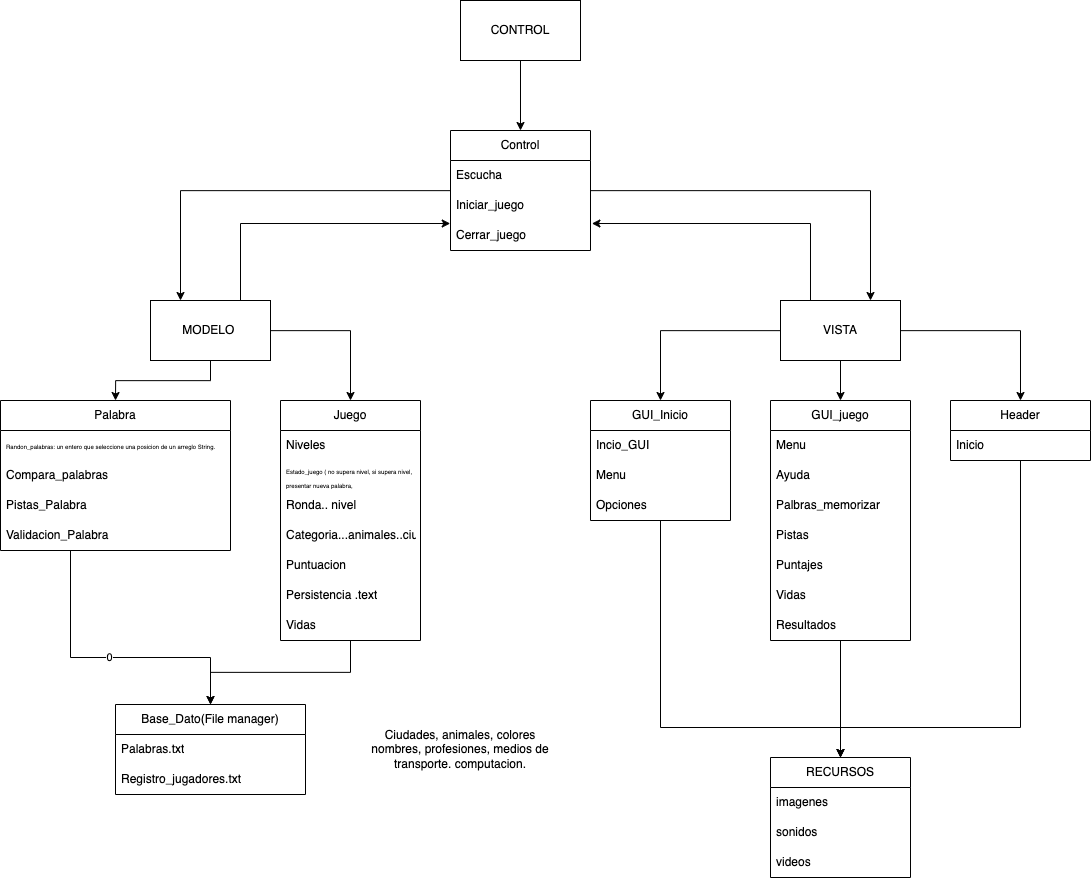

The diagram above was exported from draw.io. Its source (the exported page's mxGraphModel, read from the mxfile embedded in the PNG):
<mxGraphModel dx="5266" dy="2040" grid="1" gridSize="10" guides="1" tooltips="1" connect="1" arrows="1" fold="1" page="1" pageScale="1" pageWidth="1169" pageHeight="827" math="0" shadow="0">
  <root>
    <mxCell id="0" />
    <mxCell id="1" parent="0" />
    <mxCell id="2" value="" style="group" vertex="1" connectable="0" parent="1">
      <mxGeometry x="40" y="33" width="1090" height="877" as="geometry" />
    </mxCell>
    <mxCell id="3" value="Palabra" style="swimlane;fontStyle=0;childLayout=stackLayout;horizontal=1;startSize=30;horizontalStack=0;resizeParent=1;resizeParentMax=0;resizeLast=0;collapsible=1;marginBottom=0;whiteSpace=wrap;html=1;" vertex="1" parent="2">
      <mxGeometry y="400" width="230" height="150" as="geometry" />
    </mxCell>
    <mxCell id="4" value="&lt;font style=&quot;font-size: 6px;&quot;&gt;Randon_palabras: un entero que seleccione una posicion de un arreglo String.&lt;/font&gt;" style="text;strokeColor=none;fillColor=none;align=left;verticalAlign=middle;spacingLeft=4;spacingRight=4;overflow=hidden;points=[[0,0.5],[1,0.5]];portConstraint=eastwest;rotatable=0;whiteSpace=wrap;html=1;" vertex="1" parent="3">
      <mxGeometry y="30" width="230" height="30" as="geometry" />
    </mxCell>
    <mxCell id="5" value="Compara_palabras" style="text;strokeColor=none;fillColor=none;align=left;verticalAlign=middle;spacingLeft=4;spacingRight=4;overflow=hidden;points=[[0,0.5],[1,0.5]];portConstraint=eastwest;rotatable=0;whiteSpace=wrap;html=1;" vertex="1" parent="3">
      <mxGeometry y="60" width="230" height="30" as="geometry" />
    </mxCell>
    <mxCell id="6" value="Pistas_Palabra" style="text;strokeColor=none;fillColor=none;align=left;verticalAlign=middle;spacingLeft=4;spacingRight=4;overflow=hidden;points=[[0,0.5],[1,0.5]];portConstraint=eastwest;rotatable=0;whiteSpace=wrap;html=1;" vertex="1" parent="3">
      <mxGeometry y="90" width="230" height="30" as="geometry" />
    </mxCell>
    <mxCell id="7" value="Validacion_Palabra" style="text;strokeColor=none;fillColor=none;align=left;verticalAlign=middle;spacingLeft=4;spacingRight=4;overflow=hidden;points=[[0,0.5],[1,0.5]];portConstraint=eastwest;rotatable=0;whiteSpace=wrap;html=1;" vertex="1" parent="3">
      <mxGeometry y="120" width="230" height="30" as="geometry" />
    </mxCell>
    <mxCell id="8" value="Juego" style="swimlane;fontStyle=0;childLayout=stackLayout;horizontal=1;startSize=30;horizontalStack=0;resizeParent=1;resizeParentMax=0;resizeLast=0;collapsible=1;marginBottom=0;whiteSpace=wrap;html=1;" vertex="1" parent="2">
      <mxGeometry x="280" y="400" width="140" height="240" as="geometry" />
    </mxCell>
    <mxCell id="9" value="Niveles" style="text;strokeColor=none;fillColor=none;align=left;verticalAlign=middle;spacingLeft=4;spacingRight=4;overflow=hidden;points=[[0,0.5],[1,0.5]];portConstraint=eastwest;rotatable=0;whiteSpace=wrap;html=1;" vertex="1" parent="8">
      <mxGeometry y="30" width="140" height="30" as="geometry" />
    </mxCell>
    <mxCell id="10" value="&lt;font style=&quot;font-size: 6px;&quot;&gt;Estado_juego ( no supera nivel, si supera nivel,&amp;nbsp; presentar nueva palabra,&amp;nbsp;&lt;/font&gt;" style="text;strokeColor=none;fillColor=none;align=left;verticalAlign=middle;spacingLeft=4;spacingRight=4;overflow=hidden;points=[[0,0.5],[1,0.5]];portConstraint=eastwest;rotatable=0;whiteSpace=wrap;html=1;" vertex="1" parent="8">
      <mxGeometry y="60" width="140" height="30" as="geometry" />
    </mxCell>
    <mxCell id="11" value="Ronda.. nivel&amp;nbsp;" style="text;strokeColor=none;fillColor=none;align=left;verticalAlign=middle;spacingLeft=4;spacingRight=4;overflow=hidden;points=[[0,0.5],[1,0.5]];portConstraint=eastwest;rotatable=0;whiteSpace=wrap;html=1;" vertex="1" parent="8">
      <mxGeometry y="90" width="140" height="30" as="geometry" />
    </mxCell>
    <mxCell id="12" value="Categoria...animales..ciudades...etc." style="text;strokeColor=none;fillColor=none;align=left;verticalAlign=middle;spacingLeft=4;spacingRight=4;overflow=hidden;points=[[0,0.5],[1,0.5]];portConstraint=eastwest;rotatable=0;whiteSpace=wrap;html=1;" vertex="1" parent="8">
      <mxGeometry y="120" width="140" height="30" as="geometry" />
    </mxCell>
    <mxCell id="13" value="Puntuacion" style="text;strokeColor=none;fillColor=none;align=left;verticalAlign=middle;spacingLeft=4;spacingRight=4;overflow=hidden;points=[[0,0.5],[1,0.5]];portConstraint=eastwest;rotatable=0;whiteSpace=wrap;html=1;" vertex="1" parent="8">
      <mxGeometry y="150" width="140" height="30" as="geometry" />
    </mxCell>
    <mxCell id="14" value="Persistencia .text" style="text;strokeColor=none;fillColor=none;align=left;verticalAlign=middle;spacingLeft=4;spacingRight=4;overflow=hidden;points=[[0,0.5],[1,0.5]];portConstraint=eastwest;rotatable=0;whiteSpace=wrap;html=1;" vertex="1" parent="8">
      <mxGeometry y="180" width="140" height="30" as="geometry" />
    </mxCell>
    <mxCell id="15" value="Vidas" style="text;strokeColor=none;fillColor=none;align=left;verticalAlign=middle;spacingLeft=4;spacingRight=4;overflow=hidden;points=[[0,0.5],[1,0.5]];portConstraint=eastwest;rotatable=0;whiteSpace=wrap;html=1;" vertex="1" parent="8">
      <mxGeometry y="210" width="140" height="30" as="geometry" />
    </mxCell>
    <mxCell id="16" value="GUI_juego" style="swimlane;fontStyle=0;childLayout=stackLayout;horizontal=1;startSize=30;horizontalStack=0;resizeParent=1;resizeParentMax=0;resizeLast=0;collapsible=1;marginBottom=0;whiteSpace=wrap;html=1;" vertex="1" parent="2">
      <mxGeometry x="770" y="400" width="140" height="240" as="geometry" />
    </mxCell>
    <mxCell id="17" value="Menu" style="text;strokeColor=none;fillColor=none;align=left;verticalAlign=middle;spacingLeft=4;spacingRight=4;overflow=hidden;points=[[0,0.5],[1,0.5]];portConstraint=eastwest;rotatable=0;whiteSpace=wrap;html=1;" vertex="1" parent="16">
      <mxGeometry y="30" width="140" height="30" as="geometry" />
    </mxCell>
    <mxCell id="18" value="Ayuda" style="text;strokeColor=none;fillColor=none;align=left;verticalAlign=middle;spacingLeft=4;spacingRight=4;overflow=hidden;points=[[0,0.5],[1,0.5]];portConstraint=eastwest;rotatable=0;whiteSpace=wrap;html=1;" vertex="1" parent="16">
      <mxGeometry y="60" width="140" height="30" as="geometry" />
    </mxCell>
    <mxCell id="19" value="Palbras_memorizar" style="text;strokeColor=none;fillColor=none;align=left;verticalAlign=middle;spacingLeft=4;spacingRight=4;overflow=hidden;points=[[0,0.5],[1,0.5]];portConstraint=eastwest;rotatable=0;whiteSpace=wrap;html=1;" vertex="1" parent="16">
      <mxGeometry y="90" width="140" height="30" as="geometry" />
    </mxCell>
    <mxCell id="20" value="Pistas" style="text;strokeColor=none;fillColor=none;align=left;verticalAlign=middle;spacingLeft=4;spacingRight=4;overflow=hidden;points=[[0,0.5],[1,0.5]];portConstraint=eastwest;rotatable=0;whiteSpace=wrap;html=1;" vertex="1" parent="16">
      <mxGeometry y="120" width="140" height="30" as="geometry" />
    </mxCell>
    <mxCell id="21" value="Puntajes" style="text;strokeColor=none;fillColor=none;align=left;verticalAlign=middle;spacingLeft=4;spacingRight=4;overflow=hidden;points=[[0,0.5],[1,0.5]];portConstraint=eastwest;rotatable=0;whiteSpace=wrap;html=1;" vertex="1" parent="16">
      <mxGeometry y="150" width="140" height="30" as="geometry" />
    </mxCell>
    <mxCell id="22" value="Vidas" style="text;strokeColor=none;fillColor=none;align=left;verticalAlign=middle;spacingLeft=4;spacingRight=4;overflow=hidden;points=[[0,0.5],[1,0.5]];portConstraint=eastwest;rotatable=0;whiteSpace=wrap;html=1;" vertex="1" parent="16">
      <mxGeometry y="180" width="140" height="30" as="geometry" />
    </mxCell>
    <mxCell id="23" value="Resultados" style="text;strokeColor=none;fillColor=none;align=left;verticalAlign=middle;spacingLeft=4;spacingRight=4;overflow=hidden;points=[[0,0.5],[1,0.5]];portConstraint=eastwest;rotatable=0;whiteSpace=wrap;html=1;" vertex="1" parent="16">
      <mxGeometry y="210" width="140" height="30" as="geometry" />
    </mxCell>
    <mxCell id="24" value="GUI_Inicio" style="swimlane;fontStyle=0;childLayout=stackLayout;horizontal=1;startSize=30;horizontalStack=0;resizeParent=1;resizeParentMax=0;resizeLast=0;collapsible=1;marginBottom=0;whiteSpace=wrap;html=1;" vertex="1" parent="2">
      <mxGeometry x="590" y="400" width="140" height="120" as="geometry" />
    </mxCell>
    <mxCell id="25" value="Incio_GUI" style="text;strokeColor=none;fillColor=none;align=left;verticalAlign=middle;spacingLeft=4;spacingRight=4;overflow=hidden;points=[[0,0.5],[1,0.5]];portConstraint=eastwest;rotatable=0;whiteSpace=wrap;html=1;" vertex="1" parent="24">
      <mxGeometry y="30" width="140" height="30" as="geometry" />
    </mxCell>
    <mxCell id="26" value="Menu" style="text;strokeColor=none;fillColor=none;align=left;verticalAlign=middle;spacingLeft=4;spacingRight=4;overflow=hidden;points=[[0,0.5],[1,0.5]];portConstraint=eastwest;rotatable=0;whiteSpace=wrap;html=1;" vertex="1" parent="24">
      <mxGeometry y="60" width="140" height="30" as="geometry" />
    </mxCell>
    <mxCell id="27" value="Opciones" style="text;strokeColor=none;fillColor=none;align=left;verticalAlign=middle;spacingLeft=4;spacingRight=4;overflow=hidden;points=[[0,0.5],[1,0.5]];portConstraint=eastwest;rotatable=0;whiteSpace=wrap;html=1;" vertex="1" parent="24">
      <mxGeometry y="90" width="140" height="30" as="geometry" />
    </mxCell>
    <mxCell id="28" value="Header" style="swimlane;fontStyle=0;childLayout=stackLayout;horizontal=1;startSize=30;horizontalStack=0;resizeParent=1;resizeParentMax=0;resizeLast=0;collapsible=1;marginBottom=0;whiteSpace=wrap;html=1;" vertex="1" parent="2">
      <mxGeometry x="950" y="400" width="140" height="60" as="geometry" />
    </mxCell>
    <mxCell id="29" value="Inicio" style="text;strokeColor=none;fillColor=none;align=left;verticalAlign=middle;spacingLeft=4;spacingRight=4;overflow=hidden;points=[[0,0.5],[1,0.5]];portConstraint=eastwest;rotatable=0;whiteSpace=wrap;html=1;" vertex="1" parent="28">
      <mxGeometry y="30" width="140" height="30" as="geometry" />
    </mxCell>
    <mxCell id="30" value="Control" style="swimlane;fontStyle=0;childLayout=stackLayout;horizontal=1;startSize=30;horizontalStack=0;resizeParent=1;resizeParentMax=0;resizeLast=0;collapsible=1;marginBottom=0;whiteSpace=wrap;html=1;" vertex="1" parent="2">
      <mxGeometry x="450" y="130" width="140" height="120" as="geometry" />
    </mxCell>
    <mxCell id="31" value="Escucha" style="text;strokeColor=none;fillColor=none;align=left;verticalAlign=middle;spacingLeft=4;spacingRight=4;overflow=hidden;points=[[0,0.5],[1,0.5]];portConstraint=eastwest;rotatable=0;whiteSpace=wrap;html=1;" vertex="1" parent="30">
      <mxGeometry y="30" width="140" height="30" as="geometry" />
    </mxCell>
    <mxCell id="32" value="Iniciar_juego" style="text;strokeColor=none;fillColor=none;align=left;verticalAlign=middle;spacingLeft=4;spacingRight=4;overflow=hidden;points=[[0,0.5],[1,0.5]];portConstraint=eastwest;rotatable=0;whiteSpace=wrap;html=1;" vertex="1" parent="30">
      <mxGeometry y="60" width="140" height="30" as="geometry" />
    </mxCell>
    <mxCell id="33" value="Cerrar_juego" style="text;strokeColor=none;fillColor=none;align=left;verticalAlign=middle;spacingLeft=4;spacingRight=4;overflow=hidden;points=[[0,0.5],[1,0.5]];portConstraint=eastwest;rotatable=0;whiteSpace=wrap;html=1;" vertex="1" parent="30">
      <mxGeometry y="90" width="140" height="30" as="geometry" />
    </mxCell>
    <mxCell id="34" value="Base_Dato(File manager)" style="swimlane;fontStyle=0;childLayout=stackLayout;horizontal=1;startSize=30;horizontalStack=0;resizeParent=1;resizeParentMax=0;resizeLast=0;collapsible=1;marginBottom=0;whiteSpace=wrap;html=1;" vertex="1" parent="2">
      <mxGeometry x="115" y="704" width="190" height="90" as="geometry" />
    </mxCell>
    <mxCell id="35" value="Palabras.txt" style="text;strokeColor=none;fillColor=none;align=left;verticalAlign=middle;spacingLeft=4;spacingRight=4;overflow=hidden;points=[[0,0.5],[1,0.5]];portConstraint=eastwest;rotatable=0;whiteSpace=wrap;html=1;" vertex="1" parent="34">
      <mxGeometry y="30" width="190" height="30" as="geometry" />
    </mxCell>
    <mxCell id="36" value="Registro_jugadores.txt" style="text;strokeColor=none;fillColor=none;align=left;verticalAlign=middle;spacingLeft=4;spacingRight=4;overflow=hidden;points=[[0,0.5],[1,0.5]];portConstraint=eastwest;rotatable=0;whiteSpace=wrap;html=1;" vertex="1" parent="34">
      <mxGeometry y="60" width="190" height="30" as="geometry" />
    </mxCell>
    <mxCell id="37" value="0" style="edgeStyle=orthogonalEdgeStyle;rounded=0;orthogonalLoop=1;jettySize=auto;html=1;entryX=0.5;entryY=0;entryDx=0;entryDy=0;" edge="1" parent="2" source="3" target="34">
      <mxGeometry relative="1" as="geometry">
        <Array as="points">
          <mxPoint x="70" y="657" />
          <mxPoint x="210" y="657" />
        </Array>
      </mxGeometry>
    </mxCell>
    <mxCell id="38" style="edgeStyle=orthogonalEdgeStyle;rounded=0;orthogonalLoop=1;jettySize=auto;html=1;entryX=0.5;entryY=0;entryDx=0;entryDy=0;" edge="1" parent="2" source="8" target="34">
      <mxGeometry relative="1" as="geometry" />
    </mxCell>
    <mxCell id="39" style="edgeStyle=orthogonalEdgeStyle;rounded=0;orthogonalLoop=1;jettySize=auto;html=1;" edge="1" parent="2" source="42" target="8">
      <mxGeometry relative="1" as="geometry" />
    </mxCell>
    <mxCell id="40" style="edgeStyle=orthogonalEdgeStyle;rounded=0;orthogonalLoop=1;jettySize=auto;html=1;entryX=0.5;entryY=0;entryDx=0;entryDy=0;" edge="1" parent="2" source="42" target="3">
      <mxGeometry relative="1" as="geometry" />
    </mxCell>
    <mxCell id="41" style="edgeStyle=orthogonalEdgeStyle;rounded=0;orthogonalLoop=1;jettySize=auto;html=1;exitX=0.75;exitY=0;exitDx=0;exitDy=0;entryX=-0.002;entryY=0.1;entryDx=0;entryDy=0;entryPerimeter=0;" edge="1" parent="2" source="42" target="33">
      <mxGeometry relative="1" as="geometry" />
    </mxCell>
    <mxCell id="42" value="MODELO&amp;nbsp;" style="rounded=0;whiteSpace=wrap;html=1;" vertex="1" parent="2">
      <mxGeometry x="150" y="300" width="120" height="60" as="geometry" />
    </mxCell>
    <mxCell id="43" style="edgeStyle=orthogonalEdgeStyle;rounded=0;orthogonalLoop=1;jettySize=auto;html=1;entryX=0.25;entryY=0;entryDx=0;entryDy=0;" edge="1" parent="2" source="30" target="42">
      <mxGeometry relative="1" as="geometry" />
    </mxCell>
    <mxCell id="44" style="edgeStyle=orthogonalEdgeStyle;rounded=0;orthogonalLoop=1;jettySize=auto;html=1;entryX=0.5;entryY=0;entryDx=0;entryDy=0;" edge="1" parent="2" source="48" target="24">
      <mxGeometry relative="1" as="geometry" />
    </mxCell>
    <mxCell id="45" style="edgeStyle=orthogonalEdgeStyle;rounded=0;orthogonalLoop=1;jettySize=auto;html=1;entryX=0.5;entryY=0;entryDx=0;entryDy=0;" edge="1" parent="2" source="48" target="16">
      <mxGeometry relative="1" as="geometry" />
    </mxCell>
    <mxCell id="46" style="edgeStyle=orthogonalEdgeStyle;rounded=0;orthogonalLoop=1;jettySize=auto;html=1;" edge="1" parent="2" source="48" target="28">
      <mxGeometry relative="1" as="geometry" />
    </mxCell>
    <mxCell id="47" style="edgeStyle=orthogonalEdgeStyle;rounded=0;orthogonalLoop=1;jettySize=auto;html=1;exitX=0.25;exitY=0;exitDx=0;exitDy=0;entryX=1.01;entryY=0.1;entryDx=0;entryDy=0;entryPerimeter=0;" edge="1" parent="2" source="48" target="33">
      <mxGeometry relative="1" as="geometry" />
    </mxCell>
    <mxCell id="48" value="VISTA" style="rounded=0;whiteSpace=wrap;html=1;" vertex="1" parent="2">
      <mxGeometry x="780" y="300" width="120" height="60" as="geometry" />
    </mxCell>
    <mxCell id="49" style="edgeStyle=orthogonalEdgeStyle;rounded=0;orthogonalLoop=1;jettySize=auto;html=1;entryX=0.75;entryY=0;entryDx=0;entryDy=0;" edge="1" parent="2" source="30" target="48">
      <mxGeometry relative="1" as="geometry" />
    </mxCell>
    <mxCell id="50" style="edgeStyle=orthogonalEdgeStyle;rounded=0;orthogonalLoop=1;jettySize=auto;html=1;" edge="1" parent="2" source="51" target="30">
      <mxGeometry relative="1" as="geometry" />
    </mxCell>
    <mxCell id="51" value="CONTROL" style="rounded=0;whiteSpace=wrap;html=1;" vertex="1" parent="2">
      <mxGeometry x="460" width="120" height="60" as="geometry" />
    </mxCell>
    <mxCell id="52" value="RECURSOS" style="swimlane;fontStyle=0;childLayout=stackLayout;horizontal=1;startSize=30;horizontalStack=0;resizeParent=1;resizeParentMax=0;resizeLast=0;collapsible=1;marginBottom=0;whiteSpace=wrap;html=1;" vertex="1" parent="2">
      <mxGeometry x="770" y="757" width="140" height="120" as="geometry" />
    </mxCell>
    <mxCell id="53" value="imagenes" style="text;strokeColor=none;fillColor=none;align=left;verticalAlign=middle;spacingLeft=4;spacingRight=4;overflow=hidden;points=[[0,0.5],[1,0.5]];portConstraint=eastwest;rotatable=0;whiteSpace=wrap;html=1;" vertex="1" parent="52">
      <mxGeometry y="30" width="140" height="30" as="geometry" />
    </mxCell>
    <mxCell id="54" value="sonidos" style="text;strokeColor=none;fillColor=none;align=left;verticalAlign=middle;spacingLeft=4;spacingRight=4;overflow=hidden;points=[[0,0.5],[1,0.5]];portConstraint=eastwest;rotatable=0;whiteSpace=wrap;html=1;" vertex="1" parent="52">
      <mxGeometry y="60" width="140" height="30" as="geometry" />
    </mxCell>
    <mxCell id="55" value="videos" style="text;strokeColor=none;fillColor=none;align=left;verticalAlign=middle;spacingLeft=4;spacingRight=4;overflow=hidden;points=[[0,0.5],[1,0.5]];portConstraint=eastwest;rotatable=0;whiteSpace=wrap;html=1;" vertex="1" parent="52">
      <mxGeometry y="90" width="140" height="30" as="geometry" />
    </mxCell>
    <mxCell id="56" style="edgeStyle=orthogonalEdgeStyle;rounded=0;orthogonalLoop=1;jettySize=auto;html=1;entryX=0.5;entryY=0;entryDx=0;entryDy=0;" edge="1" parent="2" source="16" target="52">
      <mxGeometry relative="1" as="geometry" />
    </mxCell>
    <mxCell id="57" style="edgeStyle=orthogonalEdgeStyle;rounded=0;orthogonalLoop=1;jettySize=auto;html=1;" edge="1" parent="2" source="24" target="52">
      <mxGeometry relative="1" as="geometry">
        <Array as="points">
          <mxPoint x="660" y="727" />
          <mxPoint x="840" y="727" />
        </Array>
      </mxGeometry>
    </mxCell>
    <mxCell id="58" style="edgeStyle=orthogonalEdgeStyle;rounded=0;orthogonalLoop=1;jettySize=auto;html=1;entryX=0.5;entryY=0;entryDx=0;entryDy=0;" edge="1" parent="2" source="28" target="52">
      <mxGeometry relative="1" as="geometry">
        <Array as="points">
          <mxPoint x="1020" y="727" />
          <mxPoint x="840" y="727" />
        </Array>
      </mxGeometry>
    </mxCell>
    <mxCell id="59" value="Ciudades, animales, colores&lt;br&gt;nombres, profesiones, medios de transporte. computacion." style="text;html=1;strokeColor=none;fillColor=none;align=center;verticalAlign=middle;whiteSpace=wrap;rounded=0;" vertex="1" parent="2">
      <mxGeometry x="360" y="679" width="200" height="140" as="geometry" />
    </mxCell>
  </root>
</mxGraphModel>